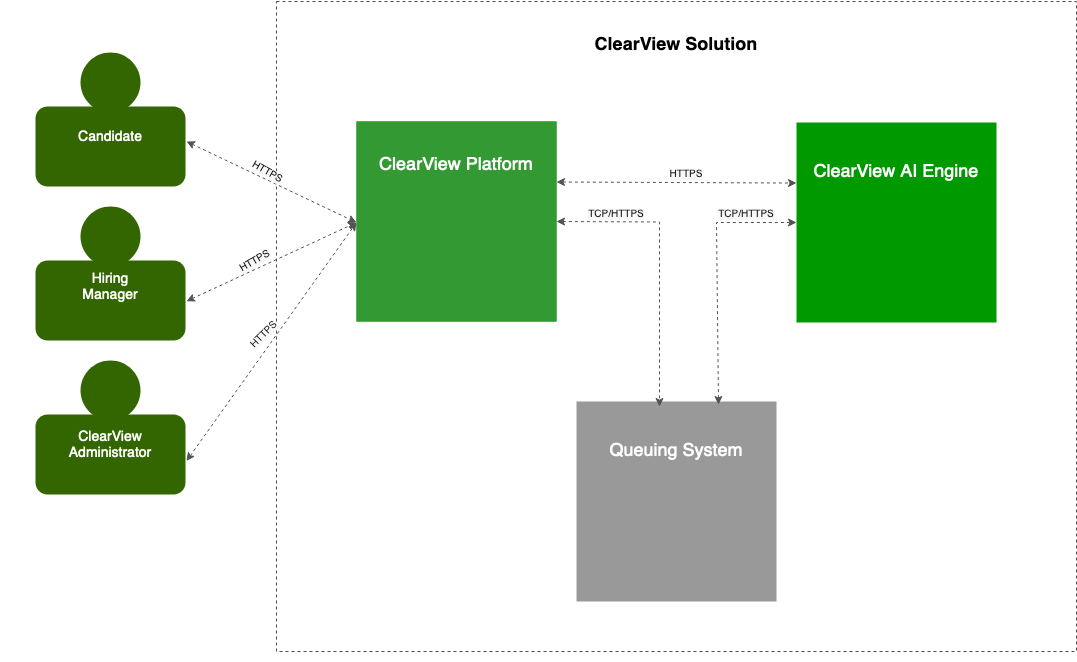

The diagram above was exported from draw.io. Its source (the exported page's mxGraphModel, read from the mxfile embedded in the PNG):
<mxGraphModel dx="2074" dy="750" grid="1" gridSize="10" guides="1" tooltips="1" connect="1" arrows="1" fold="1" page="1" pageScale="1" pageWidth="1100" pageHeight="850" math="0" shadow="0">
  <root>
    <mxCell id="0" />
    <mxCell id="1" parent="0" />
    <mxCell id="b_FuXoIc0CYQ7VXkqj8i-41" value="" style="group;movable=1;resizable=1;rotatable=1;deletable=1;editable=1;locked=0;connectable=1;fillColor=default;container=0;" vertex="1" connectable="0" parent="1">
      <mxGeometry x="80" y="58" width="289" height="650" as="geometry" />
    </mxCell>
    <mxCell id="b_FuXoIc0CYQ7VXkqj8i-77" value="" style="group" vertex="1" connectable="0" parent="1">
      <mxGeometry x="356" y="59" width="800" height="661" as="geometry" />
    </mxCell>
    <mxCell id="b_FuXoIc0CYQ7VXkqj8i-21" value="" style="rounded=0;whiteSpace=wrap;html=1;dashed=1;strokeColor=#4D4D4D;fillColor=default;movable=1;resizable=1;rotatable=1;deletable=1;editable=1;locked=0;connectable=1;strokeWidth=1;" vertex="1" parent="b_FuXoIc0CYQ7VXkqj8i-77">
      <mxGeometry width="800" height="650" as="geometry" />
    </mxCell>
    <mxCell id="b_FuXoIc0CYQ7VXkqj8i-18" value="" style="group;fillColor=#009900;movable=0;resizable=0;rotatable=0;deletable=0;editable=0;locked=1;connectable=0;" vertex="1" connectable="0" parent="b_FuXoIc0CYQ7VXkqj8i-77">
      <mxGeometry x="80" y="120" width="200" height="200" as="geometry" />
    </mxCell>
    <mxCell id="51piEAJGDbiFkMowQfFM-1" value="" style="whiteSpace=wrap;html=1;aspect=fixed;fillColor=#339933;strokeColor=none;movable=0;resizable=0;rotatable=0;deletable=0;editable=0;locked=1;connectable=0;" vertex="1" parent="b_FuXoIc0CYQ7VXkqj8i-18">
      <mxGeometry width="200" height="200" as="geometry" />
    </mxCell>
    <mxCell id="b_FuXoIc0CYQ7VXkqj8i-13" value="&lt;font style=&quot;font-size: 18px;&quot; color=&quot;#ffffff&quot;&gt;ClearView Platform&lt;br style=&quot;font-size: 18px;&quot;&gt;&lt;/font&gt;" style="text;html=1;align=center;verticalAlign=middle;whiteSpace=wrap;rounded=0;fontSize=18;movable=0;resizable=0;rotatable=0;deletable=0;editable=0;locked=1;connectable=0;" vertex="1" parent="b_FuXoIc0CYQ7VXkqj8i-18">
      <mxGeometry x="20" y="24" width="160" height="40" as="geometry" />
    </mxCell>
    <mxCell id="b_FuXoIc0CYQ7VXkqj8i-42" value="" style="group;movable=0;resizable=0;rotatable=0;deletable=0;editable=0;locked=1;connectable=0;" vertex="1" connectable="0" parent="b_FuXoIc0CYQ7VXkqj8i-77">
      <mxGeometry x="520" y="121" width="280" height="540" as="geometry" />
    </mxCell>
    <mxCell id="51piEAJGDbiFkMowQfFM-2" value="" style="whiteSpace=wrap;html=1;aspect=fixed;fillColor=#009900;strokeColor=none;movable=0;resizable=0;rotatable=0;deletable=0;editable=0;locked=1;connectable=0;" vertex="1" parent="b_FuXoIc0CYQ7VXkqj8i-42">
      <mxGeometry width="200" height="200" as="geometry" />
    </mxCell>
    <mxCell id="b_FuXoIc0CYQ7VXkqj8i-14" value="&lt;font style=&quot;font-size: 18px;&quot; color=&quot;#ffffff&quot;&gt;ClearView AI Engine&lt;br style=&quot;font-size: 18px;&quot;&gt;&lt;/font&gt;" style="text;html=1;align=center;verticalAlign=middle;whiteSpace=wrap;rounded=0;fontSize=18;movable=0;resizable=0;rotatable=0;deletable=0;editable=0;locked=1;connectable=0;" vertex="1" parent="b_FuXoIc0CYQ7VXkqj8i-42">
      <mxGeometry x="15" y="30" width="170" height="40" as="geometry" />
    </mxCell>
    <mxCell id="b_FuXoIc0CYQ7VXkqj8i-47" value="" style="group;movable=0;resizable=0;rotatable=0;deletable=0;editable=0;locked=1;connectable=0;" vertex="1" connectable="0" parent="b_FuXoIc0CYQ7VXkqj8i-77">
      <mxGeometry x="300" y="400" width="200" height="200" as="geometry" />
    </mxCell>
    <mxCell id="b_FuXoIc0CYQ7VXkqj8i-44" value="" style="whiteSpace=wrap;html=1;aspect=fixed;fillColor=#999999;strokeColor=none;movable=0;resizable=0;rotatable=0;deletable=0;editable=0;locked=1;connectable=0;" vertex="1" parent="b_FuXoIc0CYQ7VXkqj8i-47">
      <mxGeometry width="200" height="200" as="geometry" />
    </mxCell>
    <mxCell id="b_FuXoIc0CYQ7VXkqj8i-45" value="&lt;font color=&quot;#ffffff&quot;&gt;Queuing System&lt;br&gt;&lt;/font&gt;" style="text;html=1;align=center;verticalAlign=middle;whiteSpace=wrap;rounded=0;fontSize=18;movable=0;resizable=0;rotatable=0;deletable=0;editable=0;locked=1;connectable=0;fillColor=#999999;" vertex="1" parent="b_FuXoIc0CYQ7VXkqj8i-47">
      <mxGeometry x="15" y="30" width="170" height="40" as="geometry" />
    </mxCell>
    <mxCell id="b_FuXoIc0CYQ7VXkqj8i-24" value="ClearView Solution" style="text;html=1;align=center;verticalAlign=middle;whiteSpace=wrap;rounded=0;fontSize=18;fontStyle=1;movable=0;resizable=0;rotatable=0;deletable=0;editable=0;locked=1;connectable=0;" vertex="1" parent="b_FuXoIc0CYQ7VXkqj8i-77">
      <mxGeometry x="260" y="29" width="280" height="30" as="geometry" />
    </mxCell>
    <mxCell id="b_FuXoIc0CYQ7VXkqj8i-48" value="" style="endArrow=classic;html=1;rounded=0;dashed=1;strokeWidth=1;strokeColor=#525252;startArrow=classic;startFill=1;movable=0;resizable=0;rotatable=0;deletable=0;editable=0;locked=1;connectable=0;" edge="1" parent="b_FuXoIc0CYQ7VXkqj8i-77">
      <mxGeometry width="50" height="50" relative="1" as="geometry">
        <mxPoint x="280" y="180.5" as="sourcePoint" />
        <mxPoint x="520" y="181.5588235294117" as="targetPoint" />
      </mxGeometry>
    </mxCell>
    <mxCell id="b_FuXoIc0CYQ7VXkqj8i-49" value="" style="endArrow=classic;html=1;rounded=0;dashed=1;strokeWidth=1;strokeColor=#525252;entryX=0.415;entryY=0.025;entryDx=0;entryDy=0;entryPerimeter=0;endFill=1;startArrow=classic;startFill=1;edgeStyle=orthogonalEdgeStyle;movable=0;resizable=0;rotatable=0;deletable=0;editable=0;locked=1;connectable=0;" edge="1" parent="b_FuXoIc0CYQ7VXkqj8i-77" target="b_FuXoIc0CYQ7VXkqj8i-44">
      <mxGeometry width="50" height="50" relative="1" as="geometry">
        <mxPoint x="280" y="220" as="sourcePoint" />
        <mxPoint x="530" y="231" as="targetPoint" />
      </mxGeometry>
    </mxCell>
    <mxCell id="b_FuXoIc0CYQ7VXkqj8i-50" value="" style="endArrow=classic;html=1;rounded=0;dashed=1;strokeWidth=1;strokeColor=#525252;entryX=0;entryY=0.5;entryDx=0;entryDy=0;exitX=0.71;exitY=0.015;exitDx=0;exitDy=0;exitPerimeter=0;startArrow=classic;startFill=1;movable=0;resizable=0;rotatable=0;deletable=0;editable=0;locked=1;connectable=0;" edge="1" parent="b_FuXoIc0CYQ7VXkqj8i-77" source="b_FuXoIc0CYQ7VXkqj8i-44" target="51piEAJGDbiFkMowQfFM-2">
      <mxGeometry width="50" height="50" relative="1" as="geometry">
        <mxPoint x="331" y="230" as="sourcePoint" />
        <mxPoint x="434" y="415" as="targetPoint" />
        <Array as="points">
          <mxPoint x="440" y="221" />
        </Array>
      </mxGeometry>
    </mxCell>
    <mxCell id="b_FuXoIc0CYQ7VXkqj8i-66" value="&lt;span style=&quot;color: rgb(29, 28, 29); font-family: Slack-Lato, Slack-Fractions, appleLogo, sans-serif; font-size: 10px; font-style: normal; font-variant-ligatures: common-ligatures; font-variant-caps: normal; font-weight: 400; letter-spacing: normal; text-indent: 0px; text-transform: none; word-spacing: 0px; -webkit-text-stroke-width: 0px; white-space: normal; background-color: rgb(248, 248, 248); text-decoration-thickness: initial; text-decoration-style: initial; text-decoration-color: initial; display: inline !important; float: none;&quot;&gt;TCP/HTTPS&lt;/span&gt;" style="text;whiteSpace=wrap;html=1;fontSize=10;align=center;movable=0;resizable=0;rotatable=0;deletable=0;editable=0;locked=1;connectable=0;" vertex="1" parent="b_FuXoIc0CYQ7VXkqj8i-77">
      <mxGeometry x="310" y="200" width="60" height="20" as="geometry" />
    </mxCell>
    <mxCell id="b_FuXoIc0CYQ7VXkqj8i-67" value="&lt;span style=&quot;color: rgb(29, 28, 29); font-family: Slack-Lato, Slack-Fractions, appleLogo, sans-serif; font-size: 10px; font-style: normal; font-variant-ligatures: common-ligatures; font-variant-caps: normal; font-weight: 400; letter-spacing: normal; text-indent: 0px; text-transform: none; word-spacing: 0px; -webkit-text-stroke-width: 0px; white-space: normal; background-color: rgb(248, 248, 248); text-decoration-thickness: initial; text-decoration-style: initial; text-decoration-color: initial; display: inline !important; float: none;&quot;&gt;TCP/HTTPS&lt;/span&gt;" style="text;whiteSpace=wrap;html=1;fontSize=10;align=center;movable=0;resizable=0;rotatable=0;deletable=0;editable=0;locked=1;connectable=0;" vertex="1" parent="b_FuXoIc0CYQ7VXkqj8i-77">
      <mxGeometry x="440" y="200" width="60" height="20" as="geometry" />
    </mxCell>
    <mxCell id="b_FuXoIc0CYQ7VXkqj8i-68" value="&lt;div align=&quot;center&quot;&gt;&lt;span style=&quot;color: rgb(29, 28, 29); font-family: Slack-Lato, Slack-Fractions, appleLogo, sans-serif; font-size: 10px; font-style: normal; font-variant-ligatures: common-ligatures; font-variant-caps: normal; font-weight: 400; letter-spacing: normal; text-indent: 0px; text-transform: none; word-spacing: 0px; -webkit-text-stroke-width: 0px; white-space: normal; background-color: rgb(248, 248, 248); text-decoration-thickness: initial; text-decoration-style: initial; text-decoration-color: initial; display: inline !important; float: none;&quot;&gt;HTTPS&lt;/span&gt;&lt;/div&gt;" style="text;whiteSpace=wrap;html=1;fontSize=10;align=center;movable=0;resizable=0;rotatable=0;deletable=0;editable=0;locked=1;connectable=0;" vertex="1" parent="b_FuXoIc0CYQ7VXkqj8i-77">
      <mxGeometry x="380" y="160" width="60" height="20" as="geometry" />
    </mxCell>
    <mxCell id="b_FuXoIc0CYQ7VXkqj8i-22" style="edgeStyle=orthogonalEdgeStyle;rounded=0;orthogonalLoop=1;jettySize=auto;html=1;exitX=0.5;exitY=1;exitDx=0;exitDy=0;movable=0;resizable=0;rotatable=0;deletable=0;editable=0;locked=1;connectable=0;" edge="1" parent="b_FuXoIc0CYQ7VXkqj8i-77" source="b_FuXoIc0CYQ7VXkqj8i-21" target="b_FuXoIc0CYQ7VXkqj8i-21">
      <mxGeometry relative="1" as="geometry" />
    </mxCell>
    <mxCell id="b_FuXoIc0CYQ7VXkqj8i-76" value="" style="group" vertex="1" connectable="0" parent="1">
      <mxGeometry x="115" y="110" width="321" height="442" as="geometry" />
    </mxCell>
    <mxCell id="b_FuXoIc0CYQ7VXkqj8i-57" value="" style="endArrow=classic;html=1;rounded=0;dashed=1;strokeWidth=1;strokeColor=#525252;startArrow=classic;startFill=1;movable=0;resizable=0;rotatable=0;deletable=0;editable=0;locked=1;connectable=0;" edge="1" parent="b_FuXoIc0CYQ7VXkqj8i-76">
      <mxGeometry width="50" height="50" relative="1" as="geometry">
        <mxPoint x="151" y="248.72000000000003" as="sourcePoint" />
        <mxPoint x="321" y="170" as="targetPoint" />
      </mxGeometry>
    </mxCell>
    <mxCell id="b_FuXoIc0CYQ7VXkqj8i-58" value="" style="endArrow=classic;html=1;rounded=0;dashed=1;strokeWidth=1;strokeColor=#525252;startArrow=classic;startFill=1;movable=0;resizable=0;rotatable=0;deletable=0;editable=0;locked=1;connectable=0;" edge="1" parent="b_FuXoIc0CYQ7VXkqj8i-76">
      <mxGeometry width="50" height="50" relative="1" as="geometry">
        <mxPoint x="151" y="408.5" as="sourcePoint" />
        <mxPoint x="321" y="170" as="targetPoint" />
      </mxGeometry>
    </mxCell>
    <mxCell id="b_FuXoIc0CYQ7VXkqj8i-59" value="" style="endArrow=classic;html=1;rounded=0;dashed=1;strokeWidth=1;strokeColor=#525252;startArrow=classic;startFill=1;movable=0;resizable=0;rotatable=0;deletable=0;editable=0;locked=1;connectable=0;" edge="1" parent="b_FuXoIc0CYQ7VXkqj8i-76">
      <mxGeometry width="50" height="50" relative="1" as="geometry">
        <mxPoint x="151" y="89.00000000000003" as="sourcePoint" />
        <mxPoint x="321" y="170" as="targetPoint" />
      </mxGeometry>
    </mxCell>
    <mxCell id="b_FuXoIc0CYQ7VXkqj8i-69" value="&lt;div align=&quot;center&quot;&gt;&lt;span style=&quot;color: rgb(29, 28, 29); font-family: Slack-Lato, Slack-Fractions, appleLogo, sans-serif; font-size: 10px; font-style: normal; font-variant-ligatures: common-ligatures; font-variant-caps: normal; font-weight: 400; letter-spacing: normal; text-indent: 0px; text-transform: none; word-spacing: 0px; -webkit-text-stroke-width: 0px; white-space: normal; background-color: rgb(248, 248, 248); text-decoration-thickness: initial; text-decoration-style: initial; text-decoration-color: initial; display: inline !important; float: none;&quot;&gt;HTTPS&lt;/span&gt;&lt;/div&gt;" style="text;whiteSpace=wrap;html=1;fontSize=10;align=center;rotation=30;movable=0;resizable=0;rotatable=0;deletable=0;editable=0;locked=1;connectable=0;" vertex="1" parent="b_FuXoIc0CYQ7VXkqj8i-76">
      <mxGeometry x="201" y="107" width="60" height="30" as="geometry" />
    </mxCell>
    <mxCell id="b_FuXoIc0CYQ7VXkqj8i-71" value="&lt;div align=&quot;center&quot;&gt;&lt;span style=&quot;color: rgb(29, 28, 29); font-family: Slack-Lato, Slack-Fractions, appleLogo, sans-serif; font-size: 10px; font-style: normal; font-variant-ligatures: common-ligatures; font-variant-caps: normal; font-weight: 400; letter-spacing: normal; text-indent: 0px; text-transform: none; word-spacing: 0px; -webkit-text-stroke-width: 0px; white-space: normal; background-color: rgb(248, 248, 248); text-decoration-thickness: initial; text-decoration-style: initial; text-decoration-color: initial; display: inline !important; float: none;&quot;&gt;HTTPS&lt;/span&gt;&lt;/div&gt;" style="text;whiteSpace=wrap;html=1;fontSize=10;align=center;rotation=-30;movable=0;resizable=0;rotatable=0;deletable=0;editable=0;locked=1;connectable=0;" vertex="1" parent="b_FuXoIc0CYQ7VXkqj8i-76">
      <mxGeometry x="191.00076211353314" y="196.00038105676657" width="60" height="30" as="geometry" />
    </mxCell>
    <mxCell id="b_FuXoIc0CYQ7VXkqj8i-73" value="&lt;div align=&quot;center&quot;&gt;&lt;span style=&quot;color: rgb(29, 28, 29); font-family: Slack-Lato, Slack-Fractions, appleLogo, sans-serif; font-size: 10px; font-style: normal; font-variant-ligatures: common-ligatures; font-variant-caps: normal; font-weight: 400; letter-spacing: normal; text-indent: 0px; text-transform: none; word-spacing: 0px; -webkit-text-stroke-width: 0px; white-space: normal; background-color: rgb(248, 248, 248); text-decoration-thickness: initial; text-decoration-style: initial; text-decoration-color: initial; display: inline !important; float: none;&quot;&gt;HTTPS&lt;/span&gt;&lt;/div&gt;" style="text;whiteSpace=wrap;html=1;fontSize=10;align=center;rotation=-45;movable=0;resizable=0;rotatable=0;deletable=0;editable=0;locked=1;connectable=0;" vertex="1" parent="b_FuXoIc0CYQ7VXkqj8i-76">
      <mxGeometry x="201.00076211353314" y="269.00038105676657" width="60" height="30" as="geometry" />
    </mxCell>
    <mxCell id="b_FuXoIc0CYQ7VXkqj8i-37" value="" style="group;movable=1;resizable=1;rotatable=1;deletable=1;editable=1;locked=0;connectable=1;" vertex="1" connectable="0" parent="b_FuXoIc0CYQ7VXkqj8i-76">
      <mxGeometry y="154" width="150" height="134" as="geometry" />
    </mxCell>
    <mxCell id="b_FuXoIc0CYQ7VXkqj8i-7" value="" style="rounded=1;whiteSpace=wrap;html=1;strokeColor=none;fillColor=#336600;movable=0;resizable=0;rotatable=0;deletable=0;editable=0;locked=1;connectable=0;" vertex="1" parent="b_FuXoIc0CYQ7VXkqj8i-37">
      <mxGeometry y="54" width="150" height="80" as="geometry" />
    </mxCell>
    <mxCell id="b_FuXoIc0CYQ7VXkqj8i-8" value="" style="ellipse;whiteSpace=wrap;html=1;aspect=fixed;strokeColor=none;fillColor=#336600;movable=0;resizable=0;rotatable=0;deletable=0;editable=0;locked=1;connectable=0;" vertex="1" parent="b_FuXoIc0CYQ7VXkqj8i-37">
      <mxGeometry x="45" width="60" height="60" as="geometry" />
    </mxCell>
    <mxCell id="b_FuXoIc0CYQ7VXkqj8i-36" value="Hiring Manager" style="text;html=1;align=center;verticalAlign=middle;whiteSpace=wrap;rounded=0;fontColor=#FFFFFF;fontSize=14;movable=0;resizable=0;rotatable=0;deletable=0;editable=0;locked=1;connectable=0;" vertex="1" parent="b_FuXoIc0CYQ7VXkqj8i-37">
      <mxGeometry x="45" y="66" width="60" height="30" as="geometry" />
    </mxCell>
    <mxCell id="b_FuXoIc0CYQ7VXkqj8i-38" value="" style="group;movable=1;resizable=1;rotatable=1;deletable=1;editable=1;locked=0;connectable=1;" vertex="1" connectable="0" parent="b_FuXoIc0CYQ7VXkqj8i-76">
      <mxGeometry y="308" width="150" height="134" as="geometry" />
    </mxCell>
    <mxCell id="b_FuXoIc0CYQ7VXkqj8i-10" value="" style="rounded=1;whiteSpace=wrap;html=1;strokeColor=none;fillColor=#336600;movable=0;resizable=0;rotatable=0;deletable=0;editable=0;locked=1;connectable=0;" vertex="1" parent="b_FuXoIc0CYQ7VXkqj8i-38">
      <mxGeometry y="54" width="150" height="80" as="geometry" />
    </mxCell>
    <mxCell id="b_FuXoIc0CYQ7VXkqj8i-11" value="" style="ellipse;whiteSpace=wrap;html=1;aspect=fixed;strokeColor=none;fillColor=#336600;movable=0;resizable=0;rotatable=0;deletable=0;editable=0;locked=1;connectable=0;" vertex="1" parent="b_FuXoIc0CYQ7VXkqj8i-38">
      <mxGeometry x="45" width="60" height="60" as="geometry" />
    </mxCell>
    <mxCell id="b_FuXoIc0CYQ7VXkqj8i-33" value="ClearView Administrator" style="text;html=1;align=center;verticalAlign=middle;whiteSpace=wrap;rounded=0;fontColor=#FFFFFF;fontSize=14;movable=0;resizable=0;rotatable=0;deletable=0;editable=0;locked=1;connectable=0;" vertex="1" parent="b_FuXoIc0CYQ7VXkqj8i-38">
      <mxGeometry x="45" y="70" width="60" height="30" as="geometry" />
    </mxCell>
    <mxCell id="b_FuXoIc0CYQ7VXkqj8i-39" value="" style="group;movable=1;resizable=1;rotatable=1;deletable=1;editable=1;locked=0;connectable=1;" vertex="1" connectable="0" parent="b_FuXoIc0CYQ7VXkqj8i-76">
      <mxGeometry width="150" height="134" as="geometry" />
    </mxCell>
    <mxCell id="b_FuXoIc0CYQ7VXkqj8i-1" value="" style="rounded=1;whiteSpace=wrap;html=1;strokeColor=none;fillColor=#336600;movable=0;resizable=0;rotatable=0;deletable=0;editable=0;locked=1;connectable=0;" vertex="1" parent="b_FuXoIc0CYQ7VXkqj8i-39">
      <mxGeometry y="54" width="150" height="80" as="geometry" />
    </mxCell>
    <mxCell id="51piEAJGDbiFkMowQfFM-4" value="" style="ellipse;whiteSpace=wrap;html=1;aspect=fixed;strokeColor=none;fillColor=#336600;movable=0;resizable=0;rotatable=0;deletable=0;editable=0;locked=1;connectable=0;" vertex="1" parent="b_FuXoIc0CYQ7VXkqj8i-39">
      <mxGeometry x="45" width="60" height="60" as="geometry" />
    </mxCell>
    <mxCell id="b_FuXoIc0CYQ7VXkqj8i-31" value="Candidate" style="text;html=1;align=center;verticalAlign=middle;whiteSpace=wrap;rounded=0;fontColor=#FFFFFF;fontSize=14;movable=0;resizable=0;rotatable=0;deletable=0;editable=0;locked=1;connectable=0;" vertex="1" parent="b_FuXoIc0CYQ7VXkqj8i-39">
      <mxGeometry x="45" y="70" width="60" height="30" as="geometry" />
    </mxCell>
  </root>
</mxGraphModel>